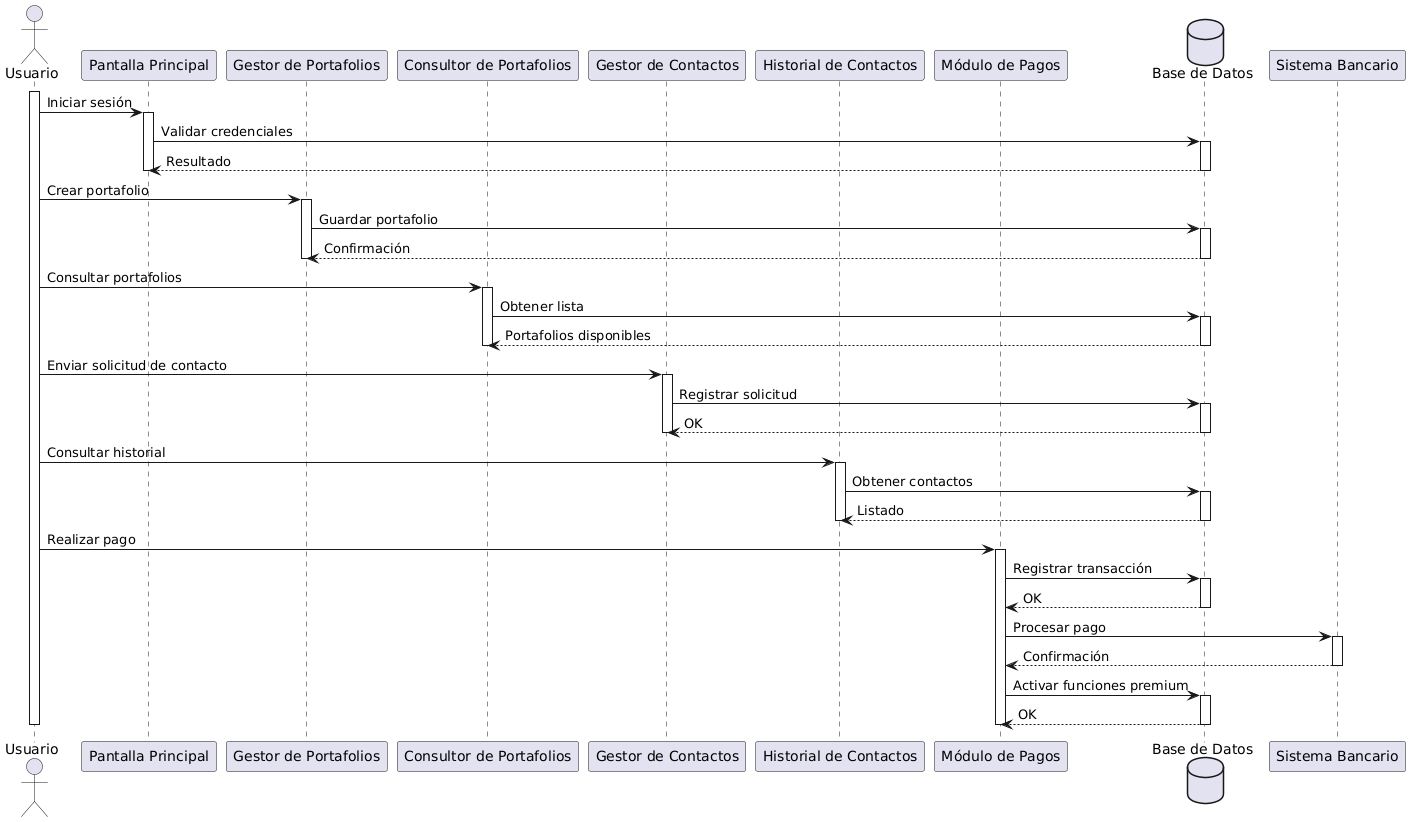

The diagram above was rendered by PlantUML. Its source (embedded in the PNG):
@startuml
actor Usuario as U

participant "Pantalla Principal" as PP
participant "Gestor de Portafolios" as GP
participant "Consultor de Portafolios" as CP
participant "Gestor de Contactos" as GC
participant "Historial de Contactos" as HC
participant "Módulo de Pagos" as MP
database "Base de Datos" as DB

activate U

U -> PP : Iniciar sesión
activate PP
PP -> DB : Validar credenciales
activate DB
DB --> PP : Resultado
deactivate DB
deactivate PP

U -> GP : Crear portafolio
activate GP
GP -> DB : Guardar portafolio
activate DB
DB --> GP : Confirmación
deactivate DB
deactivate GP

U -> CP : Consultar portafolios
activate CP
CP -> DB : Obtener lista
activate DB
DB --> CP : Portafolios disponibles
deactivate DB
deactivate CP

U -> GC : Enviar solicitud de contacto
activate GC
GC -> DB : Registrar solicitud
activate DB
DB --> GC : OK
deactivate DB
deactivate GC

U -> HC : Consultar historial
activate HC
HC -> DB : Obtener contactos
activate DB
DB --> HC : Listado
deactivate DB
deactivate HC

U -> MP : Realizar pago
activate MP
MP -> DB : Registrar transacción
activate DB
DB --> MP : OK
deactivate DB
MP -> "Sistema Bancario" : Procesar pago
activate "Sistema Bancario"
"Sistema Bancario" --> MP : Confirmación
deactivate "Sistema Bancario"
MP -> DB : Activar funciones premium
activate DB
DB --> MP : OK
deactivate DB
deactivate MP

deactivate U
@enduml